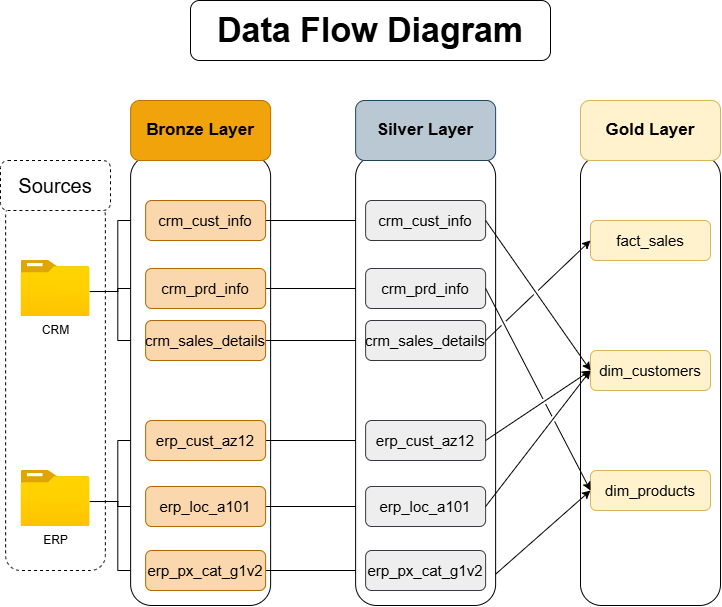

The diagram above was exported from draw.io. Its source (the exported page's mxGraphModel, read from the mxfile embedded in the PNG):
<mxGraphModel dx="1231" dy="696" grid="1" gridSize="10" guides="1" tooltips="1" connect="1" arrows="1" fold="1" page="1" pageScale="1" pageWidth="827" pageHeight="1169" math="0" shadow="0">
  <root>
    <mxCell id="0" />
    <mxCell id="1" parent="0" />
    <mxCell id="y3V4S6T8Z8H2DokEZqPk-1" parent="1" style="rounded=1;whiteSpace=wrap;html=1;roundedPerimeter=1;dashed=1;" value="" vertex="1">
      <mxGeometry height="370" width="99.75" x="45.12" y="220" as="geometry" />
    </mxCell>
    <mxCell id="y3V4S6T8Z8H2DokEZqPk-2" parent="1" style="rounded=1;whiteSpace=wrap;html=1;roundedPerimeter=1;dashed=1;" value="&lt;font style=&quot;font-size: 20px;&quot;&gt;Sources&lt;/font&gt;" vertex="1">
      <mxGeometry height="50" width="110" x="40" y="180" as="geometry" />
    </mxCell>
    <mxCell id="y3V4S6T8Z8H2DokEZqPk-19" edge="1" parent="1" source="y3V4S6T8Z8H2DokEZqPk-3" style="edgeStyle=orthogonalEdgeStyle;rounded=0;orthogonalLoop=1;jettySize=auto;html=1;exitX=0.998;exitY=0.554;exitDx=0;exitDy=0;exitPerimeter=0;entryX=0;entryY=0.5;entryDx=0;entryDy=0;" target="y3V4S6T8Z8H2DokEZqPk-17">
      <mxGeometry relative="1" as="geometry" />
    </mxCell>
    <mxCell id="y3V4S6T8Z8H2DokEZqPk-20" edge="1" parent="1" source="y3V4S6T8Z8H2DokEZqPk-3" style="edgeStyle=orthogonalEdgeStyle;rounded=0;orthogonalLoop=1;jettySize=auto;html=1;exitX=0.998;exitY=0.554;exitDx=0;exitDy=0;exitPerimeter=0;entryX=0;entryY=0.5;entryDx=0;entryDy=0;" target="y3V4S6T8Z8H2DokEZqPk-10">
      <mxGeometry relative="1" as="geometry" />
    </mxCell>
    <mxCell id="y3V4S6T8Z8H2DokEZqPk-21" edge="1" parent="1" source="y3V4S6T8Z8H2DokEZqPk-3" style="edgeStyle=orthogonalEdgeStyle;rounded=0;orthogonalLoop=1;jettySize=auto;html=1;exitX=0.998;exitY=0.554;exitDx=0;exitDy=0;exitPerimeter=0;entryX=0;entryY=0.5;entryDx=0;entryDy=0;" target="y3V4S6T8Z8H2DokEZqPk-13">
      <mxGeometry relative="1" as="geometry" />
    </mxCell>
    <mxCell id="y3V4S6T8Z8H2DokEZqPk-3" parent="1" style="image;aspect=fixed;html=1;align=center;fontSize=12;image=img/lib/azure2/general/Folder_Blank.svg;points=[[0.5,0.083,0],[0.5,1,0],[0.003,0.5,0],[0.998,0.554,0],[0.99,0.114,0],[0.987,0.996,0],[0.013,0.996,0],[0.013,0.004,0]];" value="CRM&lt;div&gt;&lt;br&gt;&lt;/div&gt;" vertex="1">
      <mxGeometry height="56.00000000000001" width="69" x="60.5" y="280" as="geometry" />
    </mxCell>
    <mxCell id="y3V4S6T8Z8H2DokEZqPk-22" edge="1" parent="1" source="y3V4S6T8Z8H2DokEZqPk-4" style="edgeStyle=orthogonalEdgeStyle;rounded=0;orthogonalLoop=1;jettySize=auto;html=1;exitX=0.998;exitY=0.554;exitDx=0;exitDy=0;exitPerimeter=0;entryX=0;entryY=0.5;entryDx=0;entryDy=0;" target="y3V4S6T8Z8H2DokEZqPk-15">
      <mxGeometry relative="1" as="geometry" />
    </mxCell>
    <mxCell id="y3V4S6T8Z8H2DokEZqPk-24" edge="1" parent="1" source="y3V4S6T8Z8H2DokEZqPk-4" style="edgeStyle=orthogonalEdgeStyle;rounded=0;orthogonalLoop=1;jettySize=auto;html=1;exitX=0.998;exitY=0.554;exitDx=0;exitDy=0;exitPerimeter=0;entryX=0;entryY=0.5;entryDx=0;entryDy=0;" target="y3V4S6T8Z8H2DokEZqPk-14">
      <mxGeometry relative="1" x="-0.0921" as="geometry" />
    </mxCell>
    <mxCell id="y3V4S6T8Z8H2DokEZqPk-25" edge="1" parent="1" source="y3V4S6T8Z8H2DokEZqPk-4" style="edgeStyle=orthogonalEdgeStyle;rounded=0;orthogonalLoop=1;jettySize=auto;html=1;exitX=0.998;exitY=0.554;exitDx=0;exitDy=0;exitPerimeter=0;entryX=0;entryY=0.5;entryDx=0;entryDy=0;" target="y3V4S6T8Z8H2DokEZqPk-16">
      <mxGeometry relative="1" as="geometry" />
    </mxCell>
    <mxCell id="y3V4S6T8Z8H2DokEZqPk-4" parent="1" style="image;aspect=fixed;html=1;align=center;fontSize=12;image=img/lib/azure2/general/Folder_Blank.svg;points=[[0.5,0.083,0],[0.5,1,0],[0.003,0.5,0],[0.998,0.554,0],[0.99,0.114,0],[0.987,0.996,0],[0.013,0.996,0],[0.013,0.004,0]];" value="ERP" vertex="1">
      <mxGeometry height="56.00000000000001" width="69" x="60.5" y="490" as="geometry" />
    </mxCell>
    <mxCell id="y3V4S6T8Z8H2DokEZqPk-7" edge="1" parent="1" source="y3V4S6T8Z8H2DokEZqPk-4" style="edgeStyle=orthogonalEdgeStyle;rounded=0;orthogonalLoop=1;jettySize=auto;html=1;innerLoopWaypoints=1;exitX=0.5;exitY=1;exitDx=0;exitDy=0;exitPerimeter=0;" target="y3V4S6T8Z8H2DokEZqPk-4">
      <mxGeometry relative="1" as="geometry" />
    </mxCell>
    <mxCell id="y3V4S6T8Z8H2DokEZqPk-8" parent="1" style="rounded=1;whiteSpace=wrap;html=1;roundedPerimeter=1;" value="" vertex="1">
      <mxGeometry height="450" width="140" x="170.12" y="175" as="geometry" />
    </mxCell>
    <mxCell id="y3V4S6T8Z8H2DokEZqPk-9" parent="1" style="rounded=1;whiteSpace=wrap;html=1;roundedPerimeter=1;strokeColor=#BD7000;fillColor=#f0a30a;fontColor=#000000;" value="&lt;b&gt;&lt;font style=&quot;font-size: 17px; color: rgb(0, 0, 0);&quot;&gt;Bronze Layer&lt;/font&gt;&lt;/b&gt;" vertex="1">
      <mxGeometry height="60" width="140" x="170.12" y="120" as="geometry" />
    </mxCell>
    <mxCell id="7a_9DOuRwOI_7_a59v7c-10" edge="1" parent="1" source="y3V4S6T8Z8H2DokEZqPk-10" style="edgeStyle=orthogonalEdgeStyle;rounded=0;orthogonalLoop=1;jettySize=auto;html=1;exitX=1;exitY=0.5;exitDx=0;exitDy=0;endArrow=classic;endFill=1;" target="7a_9DOuRwOI_7_a59v7c-4">
      <mxGeometry relative="1" as="geometry" />
    </mxCell>
    <mxCell id="y3V4S6T8Z8H2DokEZqPk-10" parent="1" style="rounded=1;whiteSpace=wrap;html=1;roundedPerimeter=1;fillColor=#fad7ac;strokeColor=#b46504;" value="&lt;font style=&quot;font-size: 15px;&quot;&gt;crm_cust_info&lt;/font&gt;" vertex="1">
      <mxGeometry height="40" width="120" x="185.12" y="220" as="geometry" />
    </mxCell>
    <mxCell id="7a_9DOuRwOI_7_a59v7c-12" edge="1" parent="1" source="y3V4S6T8Z8H2DokEZqPk-13" style="edgeStyle=orthogonalEdgeStyle;rounded=0;orthogonalLoop=1;jettySize=auto;html=1;exitX=1;exitY=0.5;exitDx=0;exitDy=0;" target="7a_9DOuRwOI_7_a59v7c-5">
      <mxGeometry relative="1" as="geometry" />
    </mxCell>
    <mxCell id="y3V4S6T8Z8H2DokEZqPk-13" parent="1" style="rounded=1;whiteSpace=wrap;html=1;roundedPerimeter=1;fillColor=#fad7ac;strokeColor=#b46504;" value="&lt;font style=&quot;font-size: 15px;&quot;&gt;crm_sales_details&lt;/font&gt;" vertex="1">
      <mxGeometry height="40" width="120" x="185.12" y="340" as="geometry" />
    </mxCell>
    <mxCell id="7a_9DOuRwOI_7_a59v7c-13" edge="1" parent="1" source="y3V4S6T8Z8H2DokEZqPk-14" style="edgeStyle=orthogonalEdgeStyle;rounded=0;orthogonalLoop=1;jettySize=auto;html=1;exitX=1;exitY=0.5;exitDx=0;exitDy=0;entryX=0;entryY=0.5;entryDx=0;entryDy=0;" target="7a_9DOuRwOI_7_a59v7c-6">
      <mxGeometry relative="1" as="geometry" />
    </mxCell>
    <mxCell id="y3V4S6T8Z8H2DokEZqPk-14" parent="1" style="rounded=1;whiteSpace=wrap;html=1;roundedPerimeter=1;fillColor=#fad7ac;strokeColor=#b46504;" value="&lt;font style=&quot;font-size: 15px;&quot;&gt;erp_cust_az12&lt;/font&gt;" vertex="1">
      <mxGeometry height="40" width="120" x="185.12" y="440" as="geometry" />
    </mxCell>
    <mxCell id="7a_9DOuRwOI_7_a59v7c-14" edge="1" parent="1" source="y3V4S6T8Z8H2DokEZqPk-15" style="edgeStyle=orthogonalEdgeStyle;rounded=0;orthogonalLoop=1;jettySize=auto;html=1;exitX=1;exitY=0.5;exitDx=0;exitDy=0;entryX=0;entryY=0.5;entryDx=0;entryDy=0;" target="7a_9DOuRwOI_7_a59v7c-7">
      <mxGeometry relative="1" as="geometry" />
    </mxCell>
    <mxCell id="y3V4S6T8Z8H2DokEZqPk-15" parent="1" style="rounded=1;whiteSpace=wrap;html=1;roundedPerimeter=1;fillColor=#fad7ac;strokeColor=#b46504;" value="&lt;font style=&quot;font-size: 15px;&quot;&gt;erp_loc_a101&lt;/font&gt;" vertex="1">
      <mxGeometry height="40" width="120" x="185.12" y="506" as="geometry" />
    </mxCell>
    <mxCell id="7a_9DOuRwOI_7_a59v7c-15" edge="1" parent="1" source="y3V4S6T8Z8H2DokEZqPk-16" style="edgeStyle=orthogonalEdgeStyle;rounded=0;orthogonalLoop=1;jettySize=auto;html=1;exitX=1;exitY=0.5;exitDx=0;exitDy=0;" target="7a_9DOuRwOI_7_a59v7c-8">
      <mxGeometry relative="1" as="geometry" />
    </mxCell>
    <mxCell id="y3V4S6T8Z8H2DokEZqPk-16" parent="1" style="rounded=1;whiteSpace=wrap;html=1;roundedPerimeter=1;fillColor=#fad7ac;strokeColor=#b46504;" value="&lt;font style=&quot;font-size: 15px;&quot;&gt;erp_px_cat_g1v2&lt;/font&gt;" vertex="1">
      <mxGeometry height="40" width="120" x="185.12" y="570" as="geometry" />
    </mxCell>
    <mxCell id="7a_9DOuRwOI_7_a59v7c-11" edge="1" parent="1" source="y3V4S6T8Z8H2DokEZqPk-17" style="edgeStyle=orthogonalEdgeStyle;rounded=0;orthogonalLoop=1;jettySize=auto;html=1;exitX=1;exitY=0.5;exitDx=0;exitDy=0;" target="7a_9DOuRwOI_7_a59v7c-9">
      <mxGeometry relative="1" as="geometry" />
    </mxCell>
    <mxCell id="y3V4S6T8Z8H2DokEZqPk-17" parent="1" style="rounded=1;whiteSpace=wrap;html=1;roundedPerimeter=1;fillColor=#fad7ac;strokeColor=#b46504;" value="&lt;font style=&quot;font-size: 15px;&quot;&gt;crm_prd_info&lt;/font&gt;" vertex="1">
      <mxGeometry height="40" width="120" x="185.12" y="288" as="geometry" />
    </mxCell>
    <mxCell id="7a_9DOuRwOI_7_a59v7c-2" parent="1" style="rounded=1;whiteSpace=wrap;html=1;roundedPerimeter=1;" value="" vertex="1">
      <mxGeometry height="450" width="140" x="395.12" y="175" as="geometry" />
    </mxCell>
    <mxCell id="7a_9DOuRwOI_7_a59v7c-3" parent="1" style="rounded=1;whiteSpace=wrap;html=1;roundedPerimeter=1;strokeColor=#23445d;fillColor=#bac8d3;" value="&lt;b&gt;&lt;font style=&quot;font-size: 17px; color: rgb(0, 0, 0);&quot;&gt;Silver Layer&lt;/font&gt;&lt;/b&gt;" vertex="1">
      <mxGeometry height="60" width="140" x="395.12" y="120" as="geometry" />
    </mxCell>
    <mxCell id="7a_9DOuRwOI_7_a59v7c-4" parent="1" style="rounded=1;whiteSpace=wrap;html=1;roundedPerimeter=1;fillColor=#eeeeee;strokeColor=#36393d;" value="&lt;font style=&quot;font-size: 15px;&quot;&gt;crm_cust_info&lt;/font&gt;" vertex="1">
      <mxGeometry height="40" width="120" x="405.12" y="220" as="geometry" />
    </mxCell>
    <mxCell id="7a_9DOuRwOI_7_a59v7c-5" parent="1" style="rounded=1;whiteSpace=wrap;html=1;roundedPerimeter=1;fillColor=#eeeeee;strokeColor=#36393d;" value="&lt;font style=&quot;font-size: 15px;&quot;&gt;crm_sales_details&lt;/font&gt;" vertex="1">
      <mxGeometry height="40" width="120" x="405.12" y="340" as="geometry" />
    </mxCell>
    <mxCell id="7a_9DOuRwOI_7_a59v7c-6" parent="1" style="rounded=1;whiteSpace=wrap;html=1;roundedPerimeter=1;fillColor=#eeeeee;strokeColor=#36393d;" value="&lt;font style=&quot;font-size: 15px;&quot;&gt;erp_cust_az12&lt;/font&gt;" vertex="1">
      <mxGeometry height="40" width="120" x="405.12" y="440" as="geometry" />
    </mxCell>
    <mxCell id="7a_9DOuRwOI_7_a59v7c-7" parent="1" style="rounded=1;whiteSpace=wrap;html=1;roundedPerimeter=1;fillColor=#eeeeee;strokeColor=#36393d;" value="&lt;font style=&quot;font-size: 15px;&quot;&gt;erp_loc_a101&lt;/font&gt;" vertex="1">
      <mxGeometry height="40" width="120" x="405.12" y="506" as="geometry" />
    </mxCell>
    <mxCell id="7a_9DOuRwOI_7_a59v7c-8" parent="1" style="rounded=1;whiteSpace=wrap;html=1;roundedPerimeter=1;fillColor=#eeeeee;strokeColor=#36393d;" value="&lt;font style=&quot;font-size: 15px;&quot;&gt;erp_px_cat_g1v2&lt;/font&gt;" vertex="1">
      <mxGeometry height="40" width="120" x="405.12" y="570" as="geometry" />
    </mxCell>
    <mxCell id="7a_9DOuRwOI_7_a59v7c-9" parent="1" style="rounded=1;whiteSpace=wrap;html=1;roundedPerimeter=1;fillColor=#eeeeee;strokeColor=#36393d;" value="&lt;font style=&quot;font-size: 15px;&quot;&gt;crm_prd_info&lt;/font&gt;" vertex="1">
      <mxGeometry height="40" width="120" x="405.12" y="288" as="geometry" />
    </mxCell>
    <mxCell id="7a_9DOuRwOI_7_a59v7c-16" parent="1" style="rounded=1;whiteSpace=wrap;html=1;roundedPerimeter=1;" value="" vertex="1">
      <mxGeometry height="450" width="140" x="620" y="175" as="geometry" />
    </mxCell>
    <mxCell id="7a_9DOuRwOI_7_a59v7c-17" parent="1" style="rounded=1;whiteSpace=wrap;html=1;roundedPerimeter=1;strokeColor=#d6b656;fillColor=#fff2cc;" value="&lt;b&gt;&lt;font style=&quot;font-size: 17px; color: rgb(0, 0, 0);&quot;&gt;Gold Layer&lt;/font&gt;&lt;/b&gt;" vertex="1">
      <mxGeometry height="60" width="140" x="620" y="120" as="geometry" />
    </mxCell>
    <mxCell id="7a_9DOuRwOI_7_a59v7c-18" parent="1" style="rounded=1;whiteSpace=wrap;html=1;roundedPerimeter=1;fillColor=#fff2cc;strokeColor=#d6b656;" value="&lt;span style=&quot;font-size: 15px;&quot;&gt;fact_sales&lt;/span&gt;" vertex="1">
      <mxGeometry height="40" width="120" x="630" y="240" as="geometry" />
    </mxCell>
    <mxCell id="7a_9DOuRwOI_7_a59v7c-19" parent="1" style="rounded=1;whiteSpace=wrap;html=1;roundedPerimeter=1;fillColor=#fff2cc;strokeColor=#d6b656;" value="&lt;font style=&quot;font-size: 15px;&quot;&gt;dim_customers&lt;/font&gt;" vertex="1">
      <mxGeometry height="40" width="120" x="630" y="370" as="geometry" />
    </mxCell>
    <mxCell id="7a_9DOuRwOI_7_a59v7c-20" parent="1" style="rounded=1;whiteSpace=wrap;html=1;roundedPerimeter=1;fillColor=#fff2cc;strokeColor=#d6b656;" value="&lt;font style=&quot;font-size: 15px;&quot;&gt;dim_products&lt;/font&gt;" vertex="1">
      <mxGeometry height="40" width="120" x="630" y="490" as="geometry" />
    </mxCell>
    <mxCell id="7a_9DOuRwOI_7_a59v7c-29" edge="1" parent="1" source="7a_9DOuRwOI_7_a59v7c-4" style="endArrow=classic;html=1;rounded=0;exitX=1;exitY=0.5;exitDx=0;exitDy=0;entryX=0;entryY=0.5;entryDx=0;entryDy=0;jumpStyle=gap;" target="7a_9DOuRwOI_7_a59v7c-19" value="">
      <mxGeometry height="50" relative="1" width="50" as="geometry">
        <mxPoint x="455.12" y="370" as="sourcePoint" />
        <mxPoint x="505.12" y="320" as="targetPoint" />
      </mxGeometry>
    </mxCell>
    <mxCell id="7a_9DOuRwOI_7_a59v7c-30" edge="1" parent="1" source="7a_9DOuRwOI_7_a59v7c-6" style="endArrow=classic;html=1;rounded=0;exitX=1;exitY=0.5;exitDx=0;exitDy=0;entryX=0;entryY=0.5;entryDx=0;entryDy=0;jumpStyle=gap;" target="7a_9DOuRwOI_7_a59v7c-19" value="">
      <mxGeometry height="50" relative="1" width="50" as="geometry">
        <mxPoint x="575.12" y="340" as="sourcePoint" />
        <mxPoint x="730.12" y="490" as="targetPoint" />
      </mxGeometry>
    </mxCell>
    <mxCell id="7a_9DOuRwOI_7_a59v7c-31" edge="1" parent="1" source="7a_9DOuRwOI_7_a59v7c-7" style="endArrow=classic;html=1;rounded=0;exitX=1;exitY=0.5;exitDx=0;exitDy=0;entryX=0;entryY=0.5;entryDx=0;entryDy=0;jumpStyle=gap;" target="7a_9DOuRwOI_7_a59v7c-19" value="">
      <mxGeometry height="50" relative="1" width="50" as="geometry">
        <mxPoint x="555.12" y="580" as="sourcePoint" />
        <mxPoint x="710.12" y="510" as="targetPoint" />
      </mxGeometry>
    </mxCell>
    <mxCell id="7a_9DOuRwOI_7_a59v7c-32" edge="1" parent="1" source="7a_9DOuRwOI_7_a59v7c-2" style="endArrow=classic;html=1;rounded=0;exitX=0.981;exitY=0.914;exitDx=0;exitDy=0;entryX=0;entryY=0.5;entryDx=0;entryDy=0;jumpStyle=gap;" target="7a_9DOuRwOI_7_a59v7c-20" value="">
      <mxGeometry height="50" relative="1" width="50" as="geometry">
        <mxPoint x="595.12" y="616" as="sourcePoint" />
        <mxPoint x="750.12" y="480" as="targetPoint" />
      </mxGeometry>
    </mxCell>
    <mxCell id="7a_9DOuRwOI_7_a59v7c-33" edge="1" parent="1" source="7a_9DOuRwOI_7_a59v7c-9" style="endArrow=classic;html=1;rounded=0;exitX=1;exitY=0.5;exitDx=0;exitDy=0;entryX=0;entryY=0.5;entryDx=0;entryDy=0;jumpStyle=gap;" target="7a_9DOuRwOI_7_a59v7c-20" value="">
      <mxGeometry height="50" relative="1" width="50" as="geometry">
        <mxPoint x="535.12" y="534" as="sourcePoint" />
        <mxPoint x="685.12" y="450" as="targetPoint" />
      </mxGeometry>
    </mxCell>
    <mxCell id="7a_9DOuRwOI_7_a59v7c-34" edge="1" parent="1" source="7a_9DOuRwOI_7_a59v7c-5" style="endArrow=classic;html=1;rounded=0;exitX=1;exitY=0.5;exitDx=0;exitDy=0;entryX=0;entryY=0.5;entryDx=0;entryDy=0;jumpStyle=gap;" target="7a_9DOuRwOI_7_a59v7c-18" value="">
      <mxGeometry height="50" relative="1" width="50" as="geometry">
        <mxPoint x="535.12" y="350" as="sourcePoint" />
        <mxPoint x="690.12" y="552" as="targetPoint" />
      </mxGeometry>
    </mxCell>
    <mxCell id="7a_9DOuRwOI_7_a59v7c-36" parent="1" style="rounded=1;whiteSpace=wrap;html=1;roundedPerimeter=1;" value="&lt;font style=&quot;font-size: 34px;&quot;&gt;&lt;b style=&quot;&quot;&gt;Data Flow Diagram&lt;/b&gt;&lt;/font&gt;" vertex="1">
      <mxGeometry height="60" width="360" x="230" y="20" as="geometry" />
    </mxCell>
  </root>
</mxGraphModel>